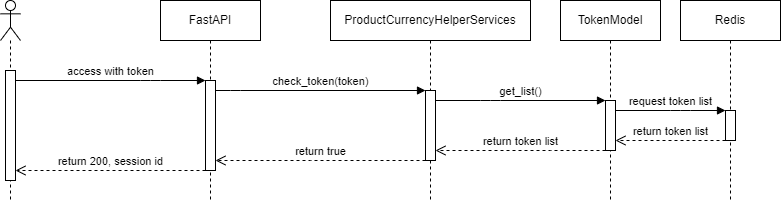

The diagram above was exported from draw.io. Its source (the exported page's mxGraphModel, read from the mxfile embedded in the PNG):
<mxGraphModel dx="874" dy="509" grid="1" gridSize="10" guides="1" tooltips="1" connect="1" arrows="1" fold="1" page="1" pageScale="1" pageWidth="827" pageHeight="1169" math="0" shadow="0">
  <root>
    <mxCell id="0" />
    <mxCell id="1" parent="0" />
    <mxCell id="2" value="" style="shape=umlLifeline;participant=umlActor;perimeter=lifelinePerimeter;whiteSpace=wrap;html=1;container=1;collapsible=0;recursiveResize=0;verticalAlign=top;spacingTop=36;outlineConnect=0;" parent="1" vertex="1">
      <mxGeometry x="30" y="40" width="20" height="200" as="geometry" />
    </mxCell>
    <mxCell id="15" value="" style="html=1;points=[];perimeter=orthogonalPerimeter;" parent="2" vertex="1">
      <mxGeometry x="5" y="70" width="10" height="110" as="geometry" />
    </mxCell>
    <mxCell id="3" value="FastAPI" style="shape=umlLifeline;perimeter=lifelinePerimeter;whiteSpace=wrap;html=1;container=1;collapsible=0;recursiveResize=0;outlineConnect=0;" parent="1" vertex="1">
      <mxGeometry x="190" y="40" width="100" height="200" as="geometry" />
    </mxCell>
    <mxCell id="18" value="" style="html=1;points=[];perimeter=orthogonalPerimeter;" parent="3" vertex="1">
      <mxGeometry x="45" y="80" width="10" height="90" as="geometry" />
    </mxCell>
    <mxCell id="4" value="ProductCurrencyHelperServices" style="shape=umlLifeline;perimeter=lifelinePerimeter;whiteSpace=wrap;html=1;container=1;collapsible=0;recursiveResize=0;outlineConnect=0;" parent="1" vertex="1">
      <mxGeometry x="360" y="40" width="200" height="200" as="geometry" />
    </mxCell>
    <mxCell id="20" value="" style="html=1;points=[];perimeter=orthogonalPerimeter;" parent="4" vertex="1">
      <mxGeometry x="95" y="90" width="10" height="70" as="geometry" />
    </mxCell>
    <mxCell id="22" value="check_token(token)" style="html=1;verticalAlign=bottom;endArrow=block;" parent="1" source="18" target="20" edge="1">
      <mxGeometry width="80" relative="1" as="geometry">
        <mxPoint x="240" y="140" as="sourcePoint" />
        <mxPoint x="320" y="140" as="targetPoint" />
        <Array as="points">
          <mxPoint x="260" y="130" />
        </Array>
      </mxGeometry>
    </mxCell>
    <mxCell id="23" value="TokenModel" style="shape=umlLifeline;perimeter=lifelinePerimeter;whiteSpace=wrap;html=1;container=1;collapsible=0;recursiveResize=0;outlineConnect=0;" parent="1" vertex="1">
      <mxGeometry x="590" y="40" width="100" height="200" as="geometry" />
    </mxCell>
    <mxCell id="24" value="" style="html=1;points=[];perimeter=orthogonalPerimeter;" parent="23" vertex="1">
      <mxGeometry x="45" y="100" width="10" height="50" as="geometry" />
    </mxCell>
    <mxCell id="25" value="get_list()" style="html=1;verticalAlign=bottom;endArrow=block;" parent="1" source="20" target="24" edge="1">
      <mxGeometry width="80" relative="1" as="geometry">
        <mxPoint x="500" y="230" as="sourcePoint" />
        <mxPoint x="690" y="230" as="targetPoint" />
        <Array as="points">
          <mxPoint x="520" y="140" />
        </Array>
      </mxGeometry>
    </mxCell>
    <mxCell id="26" value="Redis" style="shape=umlLifeline;perimeter=lifelinePerimeter;whiteSpace=wrap;html=1;container=1;collapsible=0;recursiveResize=0;outlineConnect=0;" vertex="1" parent="1">
      <mxGeometry x="710" y="40" width="100" height="200" as="geometry" />
    </mxCell>
    <mxCell id="27" value="" style="html=1;points=[];perimeter=orthogonalPerimeter;" vertex="1" parent="26">
      <mxGeometry x="45" y="110" width="10" height="30" as="geometry" />
    </mxCell>
    <mxCell id="28" value="request token list" style="html=1;verticalAlign=bottom;endArrow=block;" edge="1" parent="1" source="24" target="27">
      <mxGeometry width="80" relative="1" as="geometry">
        <mxPoint x="660" y="130" as="sourcePoint" />
        <mxPoint x="740" y="130" as="targetPoint" />
        <Array as="points">
          <mxPoint x="710" y="150" />
        </Array>
      </mxGeometry>
    </mxCell>
    <mxCell id="29" value="return token list" style="html=1;verticalAlign=bottom;endArrow=open;dashed=1;endSize=8;" edge="1" parent="1" source="27" target="24">
      <mxGeometry relative="1" as="geometry">
        <mxPoint x="760" y="220" as="sourcePoint" />
        <mxPoint x="680" y="220" as="targetPoint" />
        <Array as="points">
          <mxPoint x="700" y="180" />
        </Array>
      </mxGeometry>
    </mxCell>
    <mxCell id="30" value="return token list" style="html=1;verticalAlign=bottom;endArrow=open;dashed=1;endSize=8;" edge="1" parent="1" source="24" target="20">
      <mxGeometry relative="1" as="geometry">
        <mxPoint x="610" y="200" as="sourcePoint" />
        <mxPoint x="530" y="200" as="targetPoint" />
        <Array as="points">
          <mxPoint x="590" y="190" />
        </Array>
      </mxGeometry>
    </mxCell>
    <mxCell id="31" value="return true" style="html=1;verticalAlign=bottom;endArrow=open;dashed=1;endSize=8;" edge="1" parent="1" source="20" target="18">
      <mxGeometry relative="1" as="geometry">
        <mxPoint x="400" y="200" as="sourcePoint" />
        <mxPoint x="320" y="200" as="targetPoint" />
        <Array as="points">
          <mxPoint x="350" y="200" />
        </Array>
      </mxGeometry>
    </mxCell>
    <mxCell id="32" value="access with token" style="html=1;verticalAlign=bottom;endArrow=block;" edge="1" parent="1" source="15" target="18">
      <mxGeometry width="80" relative="1" as="geometry">
        <mxPoint x="70" y="130" as="sourcePoint" />
        <mxPoint x="150" y="130" as="targetPoint" />
        <Array as="points">
          <mxPoint x="180" y="120" />
        </Array>
      </mxGeometry>
    </mxCell>
    <mxCell id="33" value="return 200, session id" style="html=1;verticalAlign=bottom;endArrow=open;dashed=1;endSize=8;" edge="1" parent="1" source="18" target="15">
      <mxGeometry relative="1" as="geometry">
        <mxPoint x="240" y="200" as="sourcePoint" />
        <mxPoint x="80" y="200" as="targetPoint" />
        <Array as="points">
          <mxPoint x="180" y="210" />
        </Array>
      </mxGeometry>
    </mxCell>
  </root>
</mxGraphModel>